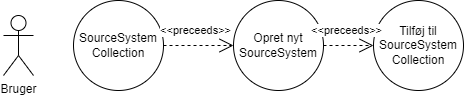

The diagram above was exported from draw.io. Its source (the exported page's mxGraphModel, read from the mxfile embedded in the PNG):
<mxGraphModel dx="1057" dy="745" grid="1" gridSize="10" guides="1" tooltips="1" connect="1" arrows="1" fold="1" page="1" pageScale="1" pageWidth="1169" pageHeight="827" math="0" shadow="0">
  <root>
    <mxCell id="0" />
    <mxCell id="1" parent="0" />
    <mxCell id="I_9Rt8Y0CtI_G3xA56-m-1" value="Opret nyt SourceSystem" style="ellipse;whiteSpace=wrap;html=1;" parent="1" vertex="1">
      <mxGeometry x="430" y="150" width="90" height="90" as="geometry" />
    </mxCell>
    <mxCell id="I_9Rt8Y0CtI_G3xA56-m-4" value="Bruger" style="shape=umlActor;verticalLabelPosition=bottom;verticalAlign=top;html=1;" parent="1" vertex="1">
      <mxGeometry x="200" y="165" width="30" height="60" as="geometry" />
    </mxCell>
    <mxCell id="CSmiiDlfJ__KIGZuHhiu-1" value="SourceSystem&lt;br&gt;Collection" style="ellipse;whiteSpace=wrap;html=1;" parent="1" vertex="1">
      <mxGeometry x="270" y="150" width="90" height="90" as="geometry" />
    </mxCell>
    <mxCell id="kSUiNZjsPbzO0Zouv8ky-1" value="&amp;lt;&amp;lt;preceeds&amp;gt;&amp;gt;" style="endArrow=open;endSize=12;dashed=1;html=1;rounded=0;entryX=0;entryY=0.5;entryDx=0;entryDy=0;exitX=1;exitY=0.5;exitDx=0;exitDy=0;" parent="1" source="CSmiiDlfJ__KIGZuHhiu-1" target="I_9Rt8Y0CtI_G3xA56-m-1" edge="1">
      <mxGeometry x="-0.0909" y="15" width="160" relative="1" as="geometry">
        <mxPoint x="360" y="200" as="sourcePoint" />
        <mxPoint x="430.0000000000007" y="195" as="targetPoint" />
        <mxPoint as="offset" />
      </mxGeometry>
    </mxCell>
    <mxCell id="-XQ0pc0HmpWqIsTFbGRD-1" value="Tilføj til SourceSystem&lt;br&gt;Collection" style="ellipse;whiteSpace=wrap;html=1;" vertex="1" parent="1">
      <mxGeometry x="570" y="150" width="90" height="90" as="geometry" />
    </mxCell>
    <mxCell id="-XQ0pc0HmpWqIsTFbGRD-2" value="&amp;lt;&amp;lt;preceeds&amp;gt;&amp;gt;" style="endArrow=open;endSize=12;dashed=1;html=1;rounded=0;entryX=0;entryY=0.5;entryDx=0;entryDy=0;exitX=1;exitY=0.5;exitDx=0;exitDy=0;" edge="1" parent="1" source="I_9Rt8Y0CtI_G3xA56-m-1" target="-XQ0pc0HmpWqIsTFbGRD-1">
      <mxGeometry x="-0.0909" y="15" width="160" relative="1" as="geometry">
        <mxPoint x="370" y="205" as="sourcePoint" />
        <mxPoint x="440" y="205" as="targetPoint" />
        <mxPoint as="offset" />
      </mxGeometry>
    </mxCell>
  </root>
</mxGraphModel>